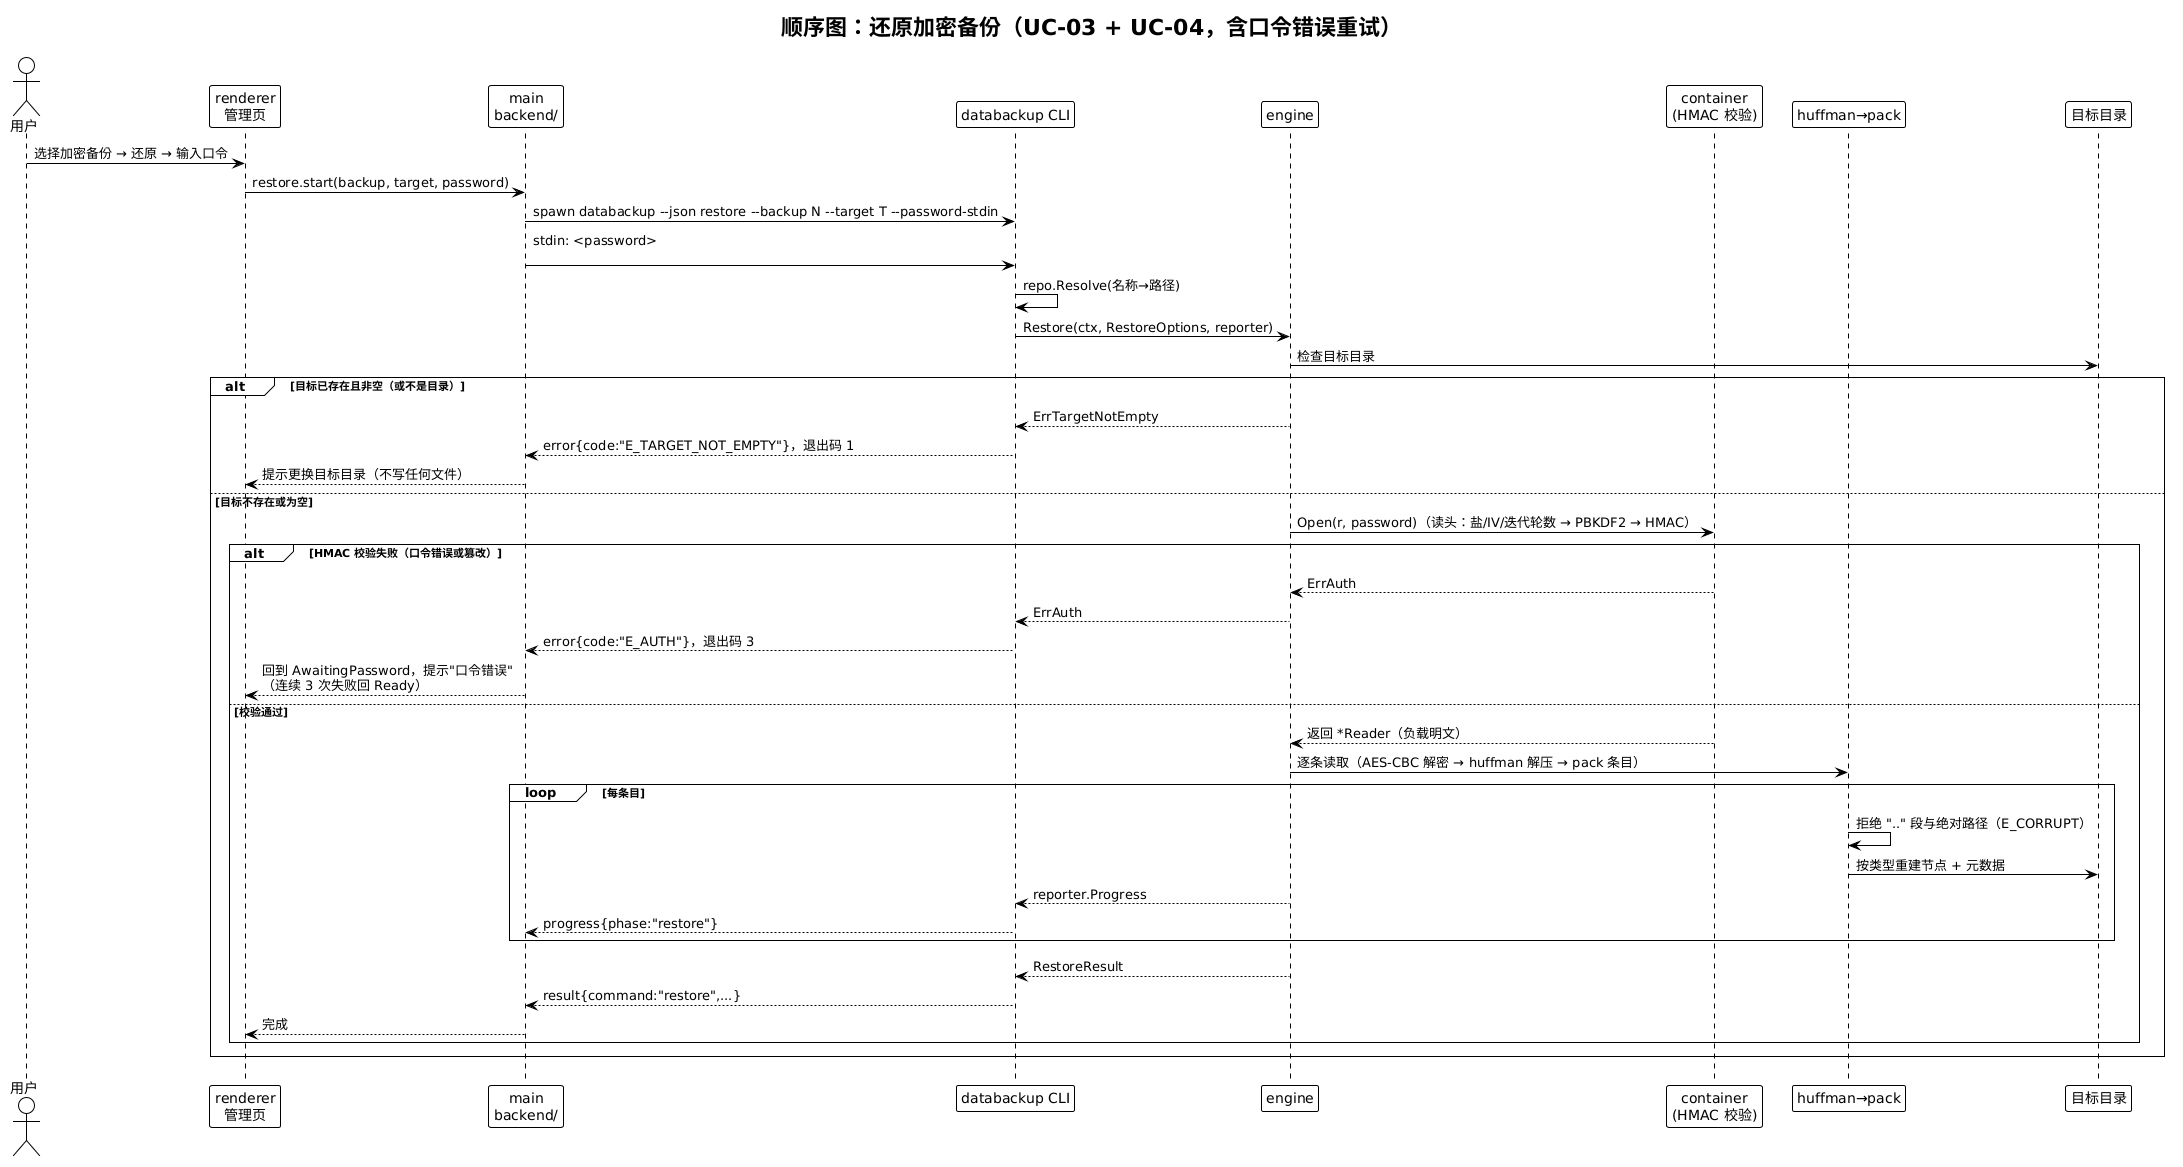

The diagram above was rendered by PlantUML. Its source (embedded in the PNG):
@startuml seq-restore-encrypted
!theme plain
title 顺序图：还原加密备份（UC-03 + UC-04，含口令错误重试）

actor 用户 as U
participant "renderer\n管理页" as R
participant "main\nbackend/" as M
participant "databackup CLI" as C
participant "engine" as E
participant "container\n(HMAC 校验)" as CT
participant "huffman→pack" as D
participant "目标目录" as T

U -> R : 选择加密备份 → 还原 → 输入口令
R -> M : restore.start(backup, target, password)
M -> C : spawn databackup ~--json restore ~--backup N ~--target T ~--password-stdin
M -> C : stdin: <password>\n
C -> C : repo.Resolve(名称→路径)
C -> E : Restore(ctx, RestoreOptions, reporter)
E -> T : 检查目标目录
alt 目标已存在且非空（或不是目录）
  E --> C : ErrTargetNotEmpty
  C --> M : error{code:"E_TARGET_NOT_EMPTY"}，退出码 1
  M --> R : 提示更换目标目录（不写任何文件）
else 目标不存在或为空
  E -> CT : Open(r, password)（读头：盐/IV/迭代轮数 → PBKDF2 → HMAC）
  alt HMAC 校验失败（口令错误或篡改）
    CT --> E : ErrAuth
    E --> C : ErrAuth
    C --> M : error{code:"E_AUTH"}，退出码 3
    M --> R : 回到 AwaitingPassword，提示"口令错误"\n（连续 3 次失败回 Ready）
  else 校验通过
    CT --> E : 返回 *Reader（负载明文）
    E -> D : 逐条读取（AES-CBC 解密 → huffman 解压 → pack 条目）
    loop 每条目
      D -> D : 拒绝 ".." 段与绝对路径（E_CORRUPT）
      D -> T : 按类型重建节点 + 元数据
      E --> C : reporter.Progress
      C --> M : progress{phase:"restore"}
    end
    E --> C : RestoreResult
    C --> M : result{command:"restore",...}
    M --> R : 完成
  end
end
@enduml